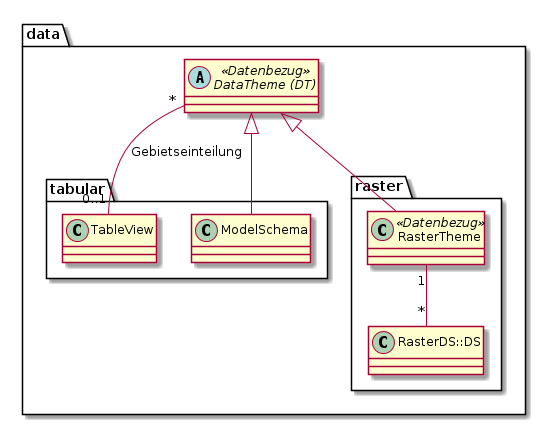

The diagram above was rendered by PlantUML. Its source (embedded in the PNG):
@startuml
package data {

    abstract class "DataTheme (DT)" as dt << Datenbezug >>

    package tabular {
        class "TableView" as tv
        class "ModelSchema" as ms
    }

    package "raster"{
        class "RasterTheme" as rt << Datenbezug >>
        class "RasterDS::DS" as rds

        rt "1" -- "*" rds

    }
    dt "*" -- "0..1" tv : Gebietseinteilung

    dt <|-- ms
    dt <|-- rt
}
@enduml